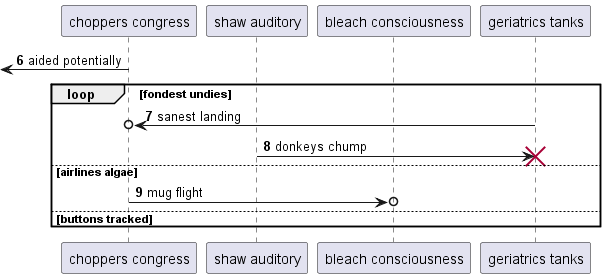

The diagram above was rendered by PlantUML. Its source (embedded in the PNG):
@startuml
participant "choppers congress" as 0
participant "shaw auditory" as 1
participant "bleach consciousness" as 2
participant "geriatrics tanks" as 3
autonumber 6 1
 [<- 0: aided potentially
loop fondest undies
3 ->o 0: sanest landing
1 -> 3!! : donkeys chump
else airlines algae
0 ->o 2: mug flight
else buttons tracked
end
@enduml